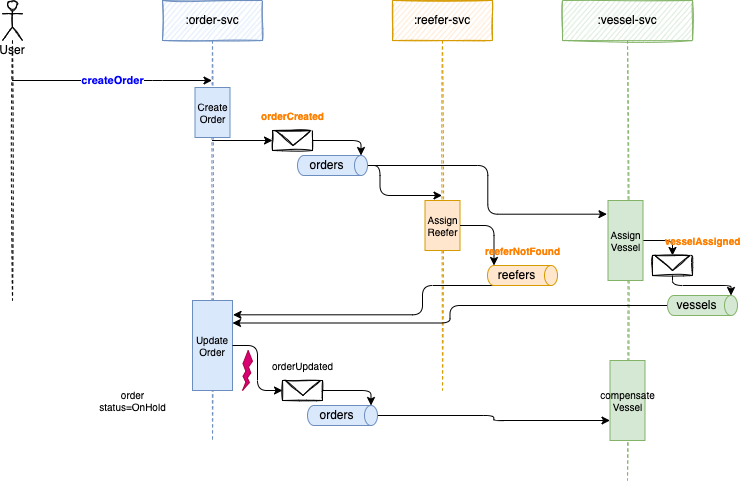

The diagram above was exported from draw.io. Its source (the exported page's mxGraphModel, read from the mxfile embedded in the PNG):
<mxGraphModel dx="433" dy="362" grid="1" gridSize="10" guides="1" tooltips="1" connect="1" arrows="1" fold="1" page="1" pageScale="1" pageWidth="850" pageHeight="1100" math="0" shadow="0">
  <root>
    <mxCell id="0" />
    <mxCell id="1" parent="0" />
    <mxCell id="18" style="edgeStyle=none;html=1;entryX=0;entryY=0.5;entryDx=0;entryDy=0;" parent="1" source="6" target="12" edge="1">
      <mxGeometry relative="1" as="geometry" />
    </mxCell>
    <mxCell id="6" value=":order-svc" style="shape=umlLifeline;perimeter=lifelinePerimeter;whiteSpace=wrap;html=1;container=1;collapsible=0;recursiveResize=0;outlineConnect=0;shadow=0;sketch=1;fillColor=#dae8fc;strokeColor=#6c8ebf;" parent="1" vertex="1">
      <mxGeometry x="190" y="50" width="100" height="440" as="geometry" />
    </mxCell>
    <mxCell id="47" value="Create Order" style="rounded=0;whiteSpace=wrap;html=1;shadow=0;fontSize=10;fillColor=#dae8fc;strokeColor=#6c8ebf;" parent="6" vertex="1">
      <mxGeometry x="32.5" y="87" width="35" height="50" as="geometry" />
    </mxCell>
    <mxCell id="48" value="Update Order" style="rounded=0;whiteSpace=wrap;html=1;shadow=0;fontSize=10;fillColor=#dae8fc;strokeColor=#6c8ebf;" parent="6" vertex="1">
      <mxGeometry x="30" y="300" width="40" height="90" as="geometry" />
    </mxCell>
    <mxCell id="51" value="" style="verticalLabelPosition=bottom;verticalAlign=top;html=1;shape=mxgraph.basic.flash;fillColor=#d80073;fontColor=#ffffff;strokeColor=#A50040;" parent="6" vertex="1">
      <mxGeometry x="80" y="350" width="10" height="40" as="geometry" />
    </mxCell>
    <mxCell id="10" value="&lt;b&gt;&lt;font color=&quot;#0000ff&quot;&gt;createOrder&lt;/font&gt;&lt;/b&gt;" style="edgeStyle=none;html=1;" parent="1" source="7" target="6" edge="1">
      <mxGeometry relative="1" as="geometry">
        <Array as="points">
          <mxPoint x="180" y="130" />
        </Array>
      </mxGeometry>
    </mxCell>
    <mxCell id="7" value="User" style="shape=umlLifeline;participant=umlActor;perimeter=lifelinePerimeter;whiteSpace=wrap;html=1;container=1;collapsible=0;recursiveResize=0;verticalAlign=top;spacingTop=36;outlineConnect=0;shadow=0;sketch=1;" parent="1" vertex="1">
      <mxGeometry x="30" y="50" width="20" height="300" as="geometry" />
    </mxCell>
    <mxCell id="8" value=":reefer-svc" style="shape=umlLifeline;perimeter=lifelinePerimeter;whiteSpace=wrap;html=1;container=1;collapsible=0;recursiveResize=0;outlineConnect=0;shadow=0;sketch=1;fillColor=#ffe6cc;strokeColor=#d79b00;" parent="1" vertex="1">
      <mxGeometry x="420" y="50" width="100" height="390" as="geometry" />
    </mxCell>
    <mxCell id="24" value="Assign Reefer" style="rounded=0;whiteSpace=wrap;html=1;shadow=0;fontSize=10;fillColor=#ffe6cc;strokeColor=#d79b00;" parent="8" vertex="1">
      <mxGeometry x="32.5" y="200" width="35" height="50" as="geometry" />
    </mxCell>
    <mxCell id="9" value=":vessel-svc" style="shape=umlLifeline;perimeter=lifelinePerimeter;whiteSpace=wrap;html=1;container=1;collapsible=0;recursiveResize=0;outlineConnect=0;shadow=0;sketch=1;fillColor=#d5e8d4;strokeColor=#82b366;" parent="1" vertex="1">
      <mxGeometry x="590" y="50" width="130" height="480" as="geometry" />
    </mxCell>
    <mxCell id="44" style="edgeStyle=orthogonalEdgeStyle;html=1;entryX=0;entryY=0.5;entryDx=0;entryDy=0;fontSize=10;" parent="9" source="25" target="38" edge="1">
      <mxGeometry relative="1" as="geometry" />
    </mxCell>
    <mxCell id="25" value="Assign Vessel" style="rounded=0;whiteSpace=wrap;html=1;shadow=0;fontSize=10;fillColor=#d5e8d4;strokeColor=#82b366;" parent="9" vertex="1">
      <mxGeometry x="45.5" y="200" width="35" height="80" as="geometry" />
    </mxCell>
    <mxCell id="37" value="" style="rounded=0;whiteSpace=wrap;html=1;shadow=0;sketch=1;" parent="9" vertex="1">
      <mxGeometry x="90" y="255" width="40" height="20" as="geometry" />
    </mxCell>
    <mxCell id="38" value="" style="triangle;whiteSpace=wrap;html=1;shadow=0;sketch=1;rotation=90;" parent="9" vertex="1">
      <mxGeometry x="102.5" y="245" width="15" height="35" as="geometry" />
    </mxCell>
    <mxCell id="15" value="" style="group" parent="1" vertex="1" connectable="0">
      <mxGeometry x="300" y="180" width="40" height="20" as="geometry" />
    </mxCell>
    <mxCell id="12" value="" style="rounded=0;whiteSpace=wrap;html=1;shadow=0;sketch=1;" parent="15" vertex="1">
      <mxGeometry width="40" height="20" as="geometry" />
    </mxCell>
    <mxCell id="11" value="" style="triangle;whiteSpace=wrap;html=1;shadow=0;sketch=1;rotation=90;" parent="15" vertex="1">
      <mxGeometry x="13" y="-10" width="15" height="35" as="geometry" />
    </mxCell>
    <mxCell id="22" style="edgeStyle=orthogonalEdgeStyle;html=1;fontSize=10;" parent="1" source="17" target="8" edge="1">
      <mxGeometry relative="1" as="geometry" />
    </mxCell>
    <mxCell id="23" style="edgeStyle=orthogonalEdgeStyle;html=1;fontSize=10;entryX=-0.029;entryY=0.171;entryDx=0;entryDy=0;entryPerimeter=0;" parent="1" source="17" target="25" edge="1">
      <mxGeometry relative="1" as="geometry" />
    </mxCell>
    <mxCell id="17" value="orders" style="shape=cylinder3;whiteSpace=wrap;html=1;boundedLbl=1;backgroundOutline=1;size=6.498687744140625;strokeColor=#6c8ebf;rotation=90;horizontal=0;fillColor=#dae8fc;" parent="1" vertex="1">
      <mxGeometry x="350" y="180" width="20" height="70" as="geometry" />
    </mxCell>
    <mxCell id="20" style="edgeStyle=orthogonalEdgeStyle;html=1;exitX=1;exitY=0.5;exitDx=0;exitDy=0;entryX=0;entryY=0;entryDx=0;entryDy=6.498687744140625;entryPerimeter=0;" parent="1" source="12" target="17" edge="1">
      <mxGeometry relative="1" as="geometry" />
    </mxCell>
    <mxCell id="21" value="&lt;b&gt;&lt;font color=&quot;#ff8000&quot;&gt;orderCreated&lt;/font&gt;&lt;/b&gt;" style="text;html=1;align=center;verticalAlign=middle;resizable=0;points=[];autosize=1;strokeColor=none;fillColor=none;shadow=0;sketch=1;fontSize=10;" parent="1" vertex="1">
      <mxGeometry x="275" y="150" width="90" height="30" as="geometry" />
    </mxCell>
    <mxCell id="66" style="edgeStyle=orthogonalEdgeStyle;html=1;exitX=1;exitY=0;exitDx=0;exitDy=20.749343872070312;exitPerimeter=0;entryX=1.013;entryY=0.159;entryDx=0;entryDy=0;entryPerimeter=0;fontColor=#FF8000;" edge="1" parent="1" source="26" target="48">
      <mxGeometry relative="1" as="geometry">
        <Array as="points">
          <mxPoint x="450" y="335" />
          <mxPoint x="450" y="364" />
        </Array>
      </mxGeometry>
    </mxCell>
    <mxCell id="26" value="reefers" style="shape=cylinder3;whiteSpace=wrap;html=1;boundedLbl=1;backgroundOutline=1;size=6.498687744140625;strokeColor=#d79b00;rotation=90;horizontal=0;fillColor=#ffe6cc;" parent="1" vertex="1">
      <mxGeometry x="540" y="290" width="20" height="70" as="geometry" />
    </mxCell>
    <mxCell id="50" style="edgeStyle=orthogonalEdgeStyle;html=1;entryX=1;entryY=0.25;entryDx=0;entryDy=0;fontSize=10;" parent="1" source="27" target="48" edge="1">
      <mxGeometry relative="1" as="geometry" />
    </mxCell>
    <mxCell id="27" value="vessels" style="shape=cylinder3;whiteSpace=wrap;html=1;boundedLbl=1;backgroundOutline=1;size=6.498687744140625;strokeColor=#82b366;rotation=90;horizontal=0;fillColor=#d5e8d4;" parent="1" vertex="1">
      <mxGeometry x="720" y="320" width="20" height="70" as="geometry" />
    </mxCell>
    <mxCell id="45" style="edgeStyle=orthogonalEdgeStyle;html=1;entryX=0;entryY=0;entryDx=0;entryDy=6.498687744140625;entryPerimeter=0;fontSize=10;" parent="1" source="37" target="27" edge="1">
      <mxGeometry relative="1" as="geometry" />
    </mxCell>
    <mxCell id="46" value="&lt;b&gt;&lt;font color=&quot;#ff8000&quot;&gt;vesselAssigned&lt;/font&gt;&lt;/b&gt;" style="text;html=1;align=center;verticalAlign=middle;resizable=0;points=[];autosize=1;strokeColor=none;fillColor=none;fontSize=10;" parent="1" vertex="1">
      <mxGeometry x="680" y="275" width="100" height="30" as="geometry" />
    </mxCell>
    <mxCell id="52" value="" style="group" parent="1" vertex="1" connectable="0">
      <mxGeometry x="310" y="430" width="40" height="20" as="geometry" />
    </mxCell>
    <mxCell id="53" value="" style="rounded=0;whiteSpace=wrap;html=1;shadow=0;sketch=1;" parent="52" vertex="1">
      <mxGeometry width="40" height="20" as="geometry" />
    </mxCell>
    <mxCell id="54" value="" style="triangle;whiteSpace=wrap;html=1;shadow=0;sketch=1;rotation=90;" parent="52" vertex="1">
      <mxGeometry x="13" y="-10" width="15" height="35" as="geometry" />
    </mxCell>
    <mxCell id="62" style="edgeStyle=orthogonalEdgeStyle;html=1;entryX=0;entryY=0.75;entryDx=0;entryDy=0;fontSize=10;" parent="1" source="55" target="61" edge="1">
      <mxGeometry relative="1" as="geometry" />
    </mxCell>
    <mxCell id="55" value="orders" style="shape=cylinder3;whiteSpace=wrap;html=1;boundedLbl=1;backgroundOutline=1;size=6.498687744140625;strokeColor=#6c8ebf;rotation=90;horizontal=0;fillColor=#dae8fc;" parent="1" vertex="1">
      <mxGeometry x="360" y="430" width="20" height="70" as="geometry" />
    </mxCell>
    <mxCell id="56" style="edgeStyle=orthogonalEdgeStyle;html=1;exitX=1;exitY=0.5;exitDx=0;exitDy=0;entryX=0;entryY=0;entryDx=0;entryDy=6.498687744140625;entryPerimeter=0;" parent="1" source="53" target="55" edge="1">
      <mxGeometry relative="1" as="geometry" />
    </mxCell>
    <mxCell id="57" value="orderUpdated" style="text;html=1;align=center;verticalAlign=middle;resizable=0;points=[];autosize=1;strokeColor=none;fillColor=none;shadow=0;sketch=1;fontSize=10;" parent="1" vertex="1">
      <mxGeometry x="290" y="400" width="80" height="30" as="geometry" />
    </mxCell>
    <mxCell id="58" value="order&lt;br style=&quot;font-size: 10px;&quot;&gt;status=OnHold" style="text;html=1;align=center;verticalAlign=middle;resizable=0;points=[];autosize=1;strokeColor=none;fillColor=none;fontSize=10;" parent="1" vertex="1">
      <mxGeometry x="115" y="430" width="90" height="40" as="geometry" />
    </mxCell>
    <mxCell id="60" style="edgeStyle=orthogonalEdgeStyle;html=1;entryX=0;entryY=0.5;entryDx=0;entryDy=0;fontSize=10;" parent="1" source="48" target="53" edge="1">
      <mxGeometry relative="1" as="geometry" />
    </mxCell>
    <mxCell id="61" value="compensate Vessel" style="rounded=0;whiteSpace=wrap;html=1;shadow=0;fontSize=10;fillColor=#d5e8d4;strokeColor=#82b366;" parent="1" vertex="1">
      <mxGeometry x="637.5" y="410" width="35" height="80" as="geometry" />
    </mxCell>
    <mxCell id="64" style="edgeStyle=orthogonalEdgeStyle;html=1;entryX=0;entryY=1;entryDx=0;entryDy=-6.498687744140625;entryPerimeter=0;fontColor=#FF8000;" edge="1" parent="1" source="24" target="26">
      <mxGeometry relative="1" as="geometry" />
    </mxCell>
    <mxCell id="65" value="&lt;b&gt;&lt;font color=&quot;#ff8000&quot;&gt;reeferNotFound&lt;/font&gt;&lt;/b&gt;" style="text;html=1;align=center;verticalAlign=middle;resizable=0;points=[];autosize=1;strokeColor=none;fillColor=none;fontSize=10;" vertex="1" parent="1">
      <mxGeometry x="500" y="285" width="100" height="30" as="geometry" />
    </mxCell>
  </root>
</mxGraphModel>